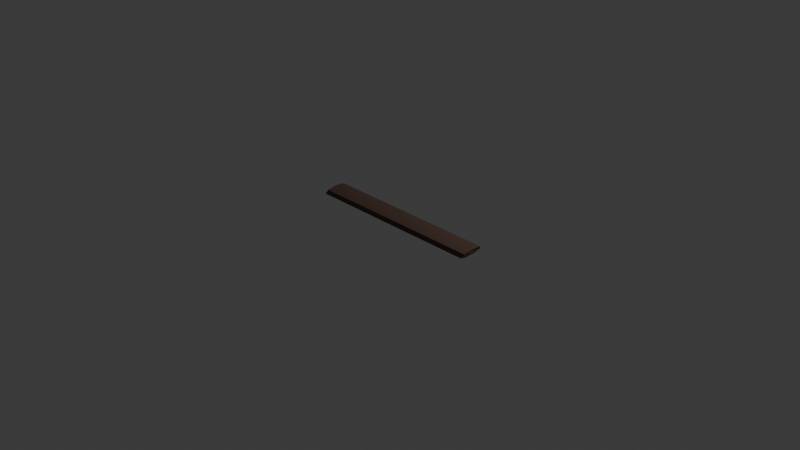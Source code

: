 # Source: girth_stick.blend  (saved by Blender 5.2.45; exported with 4.5.12 LTS)
import bpy
from mathutils import Matrix  # noqa: F401  (used for matrix-valued properties, if any)

bpy.ops.wm.read_factory_settings(use_empty=True)
scene = bpy.context.scene
scene.name = 'Scene'

# ---- collections
col_collection = bpy.data.collections.new('Collection'); scene.collection.children.link(col_collection)

# ---- images (referenced by path relative to the original .blend; pixels are not part of the script)
import os
ASSET_DIR = os.environ.get("B2B_ASSET_DIR", "")  # directory of the original .blend (textures are referenced by path, not embedded)
HERE = os.path.dirname(os.path.abspath(__file__))  # packed textures are extracted next to this script under _unpacked/

def load_image(name, relpath, width, height, colorspace="sRGB"):
    """Load a texture the original file referenced (path relative to the .blend, or extracted next to this script)."""
    p = next((c for c in (os.path.join(HERE, relpath), os.path.join(ASSET_DIR, relpath)) if relpath and os.path.exists(c)), "")
    if p:
        img = bpy.data.images.load(p, check_existing=True)
        img.name = name
    else:  # same state as the original file: an image datablock whose file is absent (Cycles renders it pink)
        img = bpy.data.images.new(name, width, height)
        img.source = "FILE"
        img.filepath = "//" + (relpath or name)
    img.colorspace_settings.name = colorspace
    return img
img_girth = load_image('Girth', '_unpacked/Girth.343343b8.png', 1024, 1024, 'sRGB')

# ---- materials (node trees are filled in below, after node groups)
mat_material_001 = bpy.data.materials.new('Material.001')

# ---- node groups
ng_smooth_by_angle = bpy.data.node_groups.new('Smooth by Angle', 'GeometryNodeTree')
_s = ng_smooth_by_angle.interface.new_socket(name='Mesh', in_out='OUTPUT', socket_type='NodeSocketGeometry')
_s = ng_smooth_by_angle.interface.new_socket(name='Mesh', in_out='INPUT', socket_type='NodeSocketGeometry')
_s = ng_smooth_by_angle.interface.new_socket(name='Angle', in_out='INPUT', socket_type='NodeSocketFloat')
_s.subtype = 'ANGLE'
_s.default_value = 0.5236
_s.min_value = 0.0
_s.max_value = 3.142
_s.description = 'Maximum face angle for smooth edges'
_s = ng_smooth_by_angle.interface.new_socket(name='Ignore Sharpness', in_out='INPUT', socket_type='NodeSocketBool')
_s.force_non_field = True
ng_smooth_by_angle.is_modifier = True
_N = ng_smooth_by_angle.nodes; _L = ng_smooth_by_angle.links
n0 = _N.new('GeometryNodeSetShadeSmooth'); n0.name = 'Set Shade Smooth'; n0.location = (120, -80)
n0.domain = 'EDGE'
n1 = _N.new('GeometryNodeSetShadeSmooth'); n1.name = 'Set Shade Smooth.001'; n1.location = (300, -80)
n2 = _N.new('NodeGroupOutput'); n2.name = 'Group Output'; n2.location = (480, -80)
n3 = _N.new('GeometryNodeInputMeshEdgeAngle'); n3.name = 'Edge Angle'; n3.location = (-440, -240)
n4 = _N.new('NodeGroupInput'); n4.name = 'Group Input'; n4.location = (-80, -80)
n5 = _N.new('GeometryNodeInputEdgeSmooth'); n5.name = 'Is Edge Smooth'; n5.location = (-260, -120)
n6 = _N.new('GeometryNodeInputShadeSmooth'); n6.name = 'Is Shade Smooth'; n6.location = (-440, -397)
n7 = _N.new('FunctionNodeCompare'); n7.name = 'Compare'; n7.location = (-260, -260)
n7.operation = 'LESS_EQUAL'
n8 = _N.new('FunctionNodeBooleanMath'); n8.name = 'Boolean Math.001'; n8.location = (-80, -260)
n9 = _N.new('NodeGroupInput'); n9.name = 'Group Input.001'; n9.location = (-440, -329)
n10 = _N.new('NodeGroupInput'); n10.name = 'Group Input.002'; n10.location = (-259, -189)
n11 = _N.new('FunctionNodeBooleanMath'); n11.name = 'Boolean Math'; n11.location = (-80, -149)
n11.operation = 'OR'
n12 = _N.new('FunctionNodeBooleanMath'); n12.name = 'Boolean Math.002'; n12.location = (-260, -380)
n12.operation = 'OR'
n13 = _N.new('NodeGroupInput'); n13.name = 'Group Input.003'; n13.location = (-440, -460)
_L.new(n3.outputs[0], n7.inputs[0])
_L.new(n1.outputs[0], n2.inputs[0])
_L.new(n9.outputs[1], n7.inputs[1])
_L.new(n7.outputs[0], n8.inputs[0])
_L.new(n4.outputs[0], n0.inputs[0])
_L.new(n0.outputs[0], n1.inputs[0])
_L.new(n8.outputs[0], n0.inputs[2])
_L.new(n10.outputs[2], n11.inputs[1])
_L.new(n5.outputs[0], n11.inputs[0])
_L.new(n11.outputs[0], n0.inputs[1])
_L.new(n13.outputs[2], n12.inputs[1])
_L.new(n6.outputs[0], n12.inputs[0])
_L.new(n12.outputs[0], n8.inputs[1])
n2.is_active_output = True

# ---- material node trees
mat_material_001.use_nodes = True; mat_material_001.node_tree.nodes.clear()
_N = mat_material_001.node_tree.nodes; _L = mat_material_001.node_tree.links
n0 = _N.new('ShaderNodeBsdfPrincipled'); n0.name = 'Principled BSDF'; n0.location = (-200, 100)
n0.inputs[10].default_value = 0.005
n1 = _N.new('ShaderNodeOutputMaterial'); n1.name = 'Material Output'; n1.location = (200, 100)
n2 = _N.new('ShaderNodeTexImage'); n2.name = 'Image Texture'; n2.location = (-490, 80)
n2.image = img_girth
_L.new(n0.outputs[0], n1.inputs[0])
_L.new(n2.outputs[0], n0.inputs[0])
n1.is_active_output = True

# ---- world
world_world = bpy.data.worlds.new('World'); scene.world = world_world
world_world.use_nodes = True; world_world.node_tree.nodes.clear()
_N = world_world.node_tree.nodes; _L = world_world.node_tree.links
n0 = _N.new('ShaderNodeOutputWorld'); n0.name = 'World Output'; n0.location = (200, 100)
n1 = _N.new('ShaderNodeBackground'); n1.name = 'Background'; n1.location = (-200, 100)
n1.inputs[0].default_value = (0.05088, 0.05088, 0.05088, 1.0)
_L.new(n1.outputs[0], n0.inputs[0])
n0.is_active_output = True
world_world.color = (0.05088, 0.05088, 0.05088)
world_world.sun_shadow_jitter_overblur = 0.0

# ---- cameras
cam_camera = bpy.data.cameras.new('Camera')
cam_camera.clip_end = 100.0
cam_camera.ortho_scale = 7.314

# ---- lights
light_light = bpy.data.lights.new('Light', 'POINT')
light_light.energy = 1000.0
light_light.shadow_soft_size = 0.1

# ---- meshes
me_cylinder = bpy.data.meshes.new('Cylinder')
me_cylinder.from_pydata([(0.0479, 0.1301, -0.9975), (-0.0479, 0.1301, 0.9975), (0.1037, 0.08113, -1.035), (0.007885, 0.08113, 0.9601), (0.1175, -0.02895, -1.044), (0.02166, -0.02895, 0.9508), (0.07885, -0.1172, -1.018), (-0.01694, -0.1172, 0.9767), (0.01694, -0.1172, -0.9767), (-0.07885, -0.1172, 1.018), (-0.02166, -0.02895, -0.9508), (-0.1175, -0.02895, 1.044), (-0.007885, 0.08113, -0.9601), (-0.1037, 0.08113, 1.035)], [], [(0, 1, 3, 2), (2, 3, 5, 4), (4, 5, 7, 6), (6, 7, 9, 8), (8, 9, 11, 10), (3, 1, 13, 11, 9, 7, 5), (10, 11, 13, 12), (12, 13, 1, 0), (0, 2, 4, 6, 8, 10, 12)])
me_cylinder.polygons.foreach_set('use_smooth', [True] * 9)
_uv = me_cylinder.uv_layers.new(name='UVMap')
_uv.uv.foreach_set('vector', [1.0, 0.5, 1.0, 1.0, 0.8571, 1.0, 0.8571, 0.5, 0.8571, 0.5, 0.8571, 1.0, 0.7143, 1.0, 0.7143, 0.5, 0.7143, 0.5, 0.7143, 1.0, 0.5714, 1.0, 0.5714, 0.5, 0.5714, 0.5, 0.5714, 1.0, 0.4286, 1.0, 0.4286, 0.5, 0.4286, 0.5, 0.4286, 1.0, 0.2857, 1.0, 0.2857, 0.5, 0.4376, 0.3996, 0.25, 0.49, 0.06236, 0.3996, 0.01602, 0.1966, 0.1459, 0.03377, 0.3541, 0.03377, 0.484, 0.1966, 0.2857, 0.5, 0.2857, 1.0, 0.1429, 1.0, 0.1429, 0.5, 0.1429, 0.5, 0.1429, 1.0, 2.98e-08, 1.0, 2.98e-08, 0.5, 0.75, 0.49, 0.9376, 0.3996, 0.984, 0.1966, 0.8541, 0.03377, 0.6459, 0.03377, 0.516, 0.1966, 0.5624, 0.3996])
_ca = me_cylinder.color_attributes.new('Attribute', 'BYTE_COLOR', 'CORNER')
_ca.data.foreach_set('color', [0.3968, 0.2122, 0.117, 1.0, 0.402, 0.227, 0.1195, 1.0, 0.4072, 0.227, 0.1301, 1.0, 0.3968, 0.2122, 0.117, 1.0, 0.3968, 0.2122, 0.117, 1.0, 0.4072, 0.227, 0.1301, 1.0, 0.402, 0.227, 0.1195, 1.0, 0.3968, 0.2122, 0.117, 1.0, 0.3968, 0.2122, 0.117, 1.0, 0.402, 0.227, 0.1195, 1.0, 0.3968, 0.2159, 0.1195, 1.0, 0.3968, 0.2122, 0.117, 1.0, 0.3968, 0.2122, 0.117, 1.0, 0.3968, 0.2159, 0.1195, 1.0, 0.4287, 0.2747, 0.1274, 1.0, 0.3968, 0.2159, 0.1195, 1.0, 0.3968, 0.2159, 0.1195, 1.0, 0.4287, 0.2747, 0.1274, 1.0, 0.4125, 0.2462, 0.1221, 1.0, 0.402, 0.2159, 0.1221, 1.0, 0.4072, 0.227, 0.1301, 1.0, 0.402, 0.227, 0.1195, 1.0, 0.402, 0.2195, 0.1274, 1.0, 0.4125, 0.2462, 0.1221, 1.0, 0.4287, 0.2747, 0.1274, 1.0, 0.3968, 0.2159, 0.1195, 1.0, 0.402, 0.227, 0.1195, 1.0, 0.402, 0.2159, 0.1221, 1.0, 0.4125, 0.2462, 0.1221, 1.0, 0.402, 0.2195, 0.1274, 1.0, 0.3968, 0.2122, 0.117, 1.0, 0.3968, 0.2122, 0.117, 1.0, 0.402, 0.2195, 0.1274, 1.0, 0.402, 0.227, 0.1195, 1.0, 0.3968, 0.2122, 0.117, 1.0, 0.3968, 0.2122, 0.117, 1.0, 0.3968, 0.2122, 0.117, 1.0, 0.3968, 0.2122, 0.117, 1.0, 0.3968, 0.2122, 0.117, 1.0, 0.3968, 0.2159, 0.1195, 1.0, 0.402, 0.2159, 0.1221, 1.0, 0.3968, 0.2122, 0.117, 1.0])
me_cylinder.materials.append(mat_material_001)
me_cylinder.update()

# ---- objects
ob_light = bpy.data.objects.new('Light', light_light)
ob_camera = bpy.data.objects.new('Camera', cam_camera)
ob_cylinder = bpy.data.objects.new('Cylinder', me_cylinder)

# ---- transforms, parenting, visibility, modifiers, constraints
ob_light.location = (4.076, 1.005, 5.904)
ob_light.rotation_euler = (0.6503, 0.05522, 1.866)
ob_light.lock_rotations_4d = False
ob_light.empty_display_type = 'ARROWS'
ob_light.color = (0.0, 0.0, 0.0, 0.0)
ob_light.lineart.crease_threshold = 0.0
ob_camera.location = (7.359, -6.926, 4.958)
ob_camera.rotation_euler = (1.109, 0.0, 0.8149)
ob_camera.lock_rotations_4d = False
ob_camera.empty_display_type = 'ARROWS'
ob_camera.color = (0.0, 0.0, 0.0, 0.0)
ob_camera.display_type = 'WIRE'
ob_camera.lineart.crease_threshold = 0.0
ob_cylinder.location = (0.0, 0.0, 0.0)
ob_cylinder.rotation_euler = (-0.0, 1.622, -0.0)
_m = ob_cylinder.modifiers.new('Smooth by Angle', 'NODES')
_m.node_group = ng_smooth_by_angle
_m.use_pin_to_last = True
_m.show_group_selector = False

# ---- collection membership
col_collection.objects.link(ob_light)
col_collection.objects.link(ob_camera)
col_collection.objects.link(ob_cylinder)

# ---- scene / render settings (as saved in the file)
scene.camera = ob_camera
scene.frame_start = 1; scene.frame_end = 250; scene.frame_set(1)
scene.render.engine = 'BLENDER_EEVEE_NEXT'
scene.render.bake_bias = 0.0
scene.render.bake_samples = 0
scene.render.compositor_device = 'GPU'
scene.eevee.use_volume_custom_range = False
scene.eevee.fast_gi_thickness_near = 0.1
scene.eevee.fast_gi_thickness_far = 0.0
scene.eevee.ray_tracing_options.screen_trace_thickness = 0.1
bpy.context.view_layer.update()
